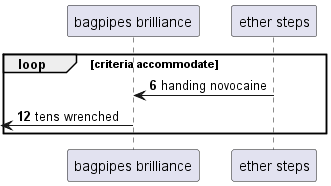

The diagram above was rendered by PlantUML. Its source (embedded in the PNG):
@startuml
participant "bagpipes brilliance" as 0
participant "ether steps" as 1
autonumber 6 6
loop criteria accommodate
1 -> 0: handing novocaine
 [<- 0: tens wrenched
end
@enduml